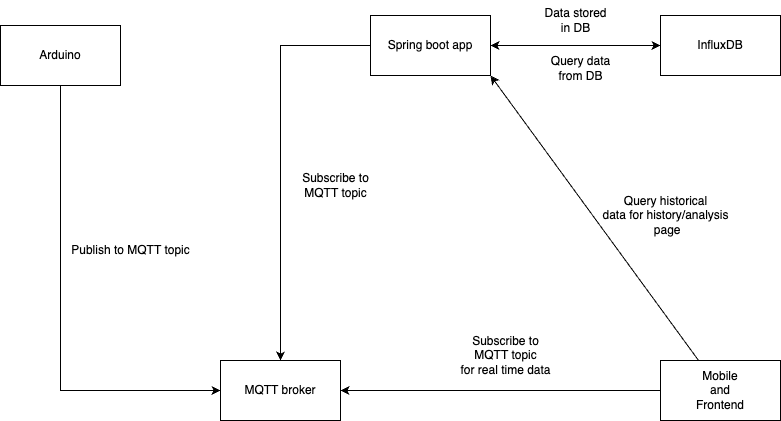

The diagram above was exported from draw.io. Its source (the exported page's mxGraphModel, read from the mxfile embedded in the PNG):
<mxGraphModel dx="1026" dy="574" grid="1" gridSize="10" guides="1" tooltips="1" connect="1" arrows="1" fold="1" page="1" pageScale="1" pageWidth="1169" pageHeight="1654" math="0" shadow="0">
  <root>
    <mxCell id="0" />
    <mxCell id="1" parent="0" />
    <mxCell id="N3iDJtro5dRpK-aAaU57-3" style="edgeStyle=orthogonalEdgeStyle;rounded=0;orthogonalLoop=1;jettySize=auto;html=1;exitX=0.5;exitY=1;exitDx=0;exitDy=0;entryX=0;entryY=0.5;entryDx=0;entryDy=0;" edge="1" parent="1" source="QMlOQFvSxY8oB8XR7e-y-2" target="QMlOQFvSxY8oB8XR7e-y-7">
      <mxGeometry relative="1" as="geometry" />
    </mxCell>
    <mxCell id="QMlOQFvSxY8oB8XR7e-y-2" value="Arduino" style="rounded=0;whiteSpace=wrap;html=1;" parent="1" vertex="1">
      <mxGeometry x="60" y="80" width="120" height="60" as="geometry" />
    </mxCell>
    <mxCell id="QMlOQFvSxY8oB8XR7e-y-12" style="rounded=0;orthogonalLoop=1;jettySize=auto;html=1;exitX=1;exitY=0.5;exitDx=0;exitDy=0;entryX=0;entryY=0.5;entryDx=0;entryDy=0;edgeStyle=orthogonalEdgeStyle;startArrow=classic;startFill=1;" parent="1" source="QMlOQFvSxY8oB8XR7e-y-5" target="QMlOQFvSxY8oB8XR7e-y-6" edge="1">
      <mxGeometry relative="1" as="geometry" />
    </mxCell>
    <mxCell id="N3iDJtro5dRpK-aAaU57-5" style="edgeStyle=orthogonalEdgeStyle;rounded=0;orthogonalLoop=1;jettySize=auto;html=1;exitX=0;exitY=0.5;exitDx=0;exitDy=0;entryX=0.5;entryY=0;entryDx=0;entryDy=0;" edge="1" parent="1" source="QMlOQFvSxY8oB8XR7e-y-5" target="QMlOQFvSxY8oB8XR7e-y-7">
      <mxGeometry relative="1" as="geometry" />
    </mxCell>
    <mxCell id="QMlOQFvSxY8oB8XR7e-y-5" value="Spring boot app" style="rounded=0;whiteSpace=wrap;html=1;" parent="1" vertex="1">
      <mxGeometry x="430" y="70" width="120" height="60" as="geometry" />
    </mxCell>
    <mxCell id="QMlOQFvSxY8oB8XR7e-y-9" style="rounded=0;orthogonalLoop=1;jettySize=auto;html=1;exitX=1;exitY=1;exitDx=0;exitDy=0;startArrow=classic;startFill=1;endArrow=none;endFill=0;" parent="1" source="QMlOQFvSxY8oB8XR7e-y-5" target="QMlOQFvSxY8oB8XR7e-y-8" edge="1">
      <mxGeometry relative="1" as="geometry" />
    </mxCell>
    <mxCell id="QMlOQFvSxY8oB8XR7e-y-6" value="InfluxDB" style="rounded=0;whiteSpace=wrap;html=1;" parent="1" vertex="1">
      <mxGeometry x="720" y="70" width="120" height="60" as="geometry" />
    </mxCell>
    <mxCell id="QMlOQFvSxY8oB8XR7e-y-14" style="edgeStyle=orthogonalEdgeStyle;rounded=0;orthogonalLoop=1;jettySize=auto;html=1;exitX=1;exitY=0.5;exitDx=0;exitDy=0;entryX=0;entryY=0.5;entryDx=0;entryDy=0;startArrow=classic;startFill=1;endArrow=none;endFill=0;" parent="1" source="QMlOQFvSxY8oB8XR7e-y-7" target="QMlOQFvSxY8oB8XR7e-y-8" edge="1">
      <mxGeometry relative="1" as="geometry" />
    </mxCell>
    <mxCell id="QMlOQFvSxY8oB8XR7e-y-7" value="MQTT broker" style="rounded=0;whiteSpace=wrap;html=1;" parent="1" vertex="1">
      <mxGeometry x="280" y="415" width="120" height="60" as="geometry" />
    </mxCell>
    <mxCell id="QMlOQFvSxY8oB8XR7e-y-8" value="Mobile&lt;div&gt;and&lt;/div&gt;&lt;div&gt;Frontend&lt;/div&gt;" style="rounded=0;whiteSpace=wrap;html=1;" parent="1" vertex="1">
      <mxGeometry x="720" y="415" width="120" height="60" as="geometry" />
    </mxCell>
    <mxCell id="QMlOQFvSxY8oB8XR7e-y-17" value="Data stored&lt;div&gt;in DB&lt;/div&gt;" style="text;html=1;align=center;verticalAlign=middle;resizable=0;points=[];autosize=1;strokeColor=none;fillColor=none;" parent="1" vertex="1">
      <mxGeometry x="590" y="55" width="90" height="40" as="geometry" />
    </mxCell>
    <mxCell id="QMlOQFvSxY8oB8XR7e-y-18" value="Subscribe to&lt;div&gt;MQTT topic&lt;/div&gt;" style="text;html=1;align=center;verticalAlign=middle;resizable=0;points=[];autosize=1;strokeColor=none;fillColor=none;" parent="1" vertex="1">
      <mxGeometry x="350" y="220" width="90" height="40" as="geometry" />
    </mxCell>
    <mxCell id="QMlOQFvSxY8oB8XR7e-y-21" value="Query historical&lt;div&gt;data for history/analysis&lt;/div&gt;&lt;div&gt;&amp;nbsp;page&lt;/div&gt;" style="text;html=1;align=center;verticalAlign=middle;resizable=0;points=[];autosize=1;strokeColor=none;fillColor=none;" parent="1" vertex="1">
      <mxGeometry x="650" y="240" width="150" height="60" as="geometry" />
    </mxCell>
    <mxCell id="eZFNQxHtwDpm5iCh9EQe-1" value="Subscribe to&lt;div&gt;MQTT topic&lt;/div&gt;&lt;div&gt;for real time data&lt;/div&gt;" style="text;html=1;align=center;verticalAlign=middle;resizable=0;points=[];autosize=1;strokeColor=none;fillColor=none;" parent="1" vertex="1">
      <mxGeometry x="510" y="380" width="110" height="60" as="geometry" />
    </mxCell>
    <mxCell id="eZFNQxHtwDpm5iCh9EQe-3" value="Publish to MQTT topic" style="text;html=1;align=center;verticalAlign=middle;resizable=0;points=[];autosize=1;strokeColor=none;fillColor=none;" parent="1" vertex="1">
      <mxGeometry x="120" y="290" width="140" height="30" as="geometry" />
    </mxCell>
    <mxCell id="N3iDJtro5dRpK-aAaU57-6" value="Query data&lt;div&gt;from DB&lt;/div&gt;" style="text;html=1;align=center;verticalAlign=middle;resizable=0;points=[];autosize=1;strokeColor=none;fillColor=none;" vertex="1" parent="1">
      <mxGeometry x="600" y="103" width="80" height="40" as="geometry" />
    </mxCell>
  </root>
</mxGraphModel>